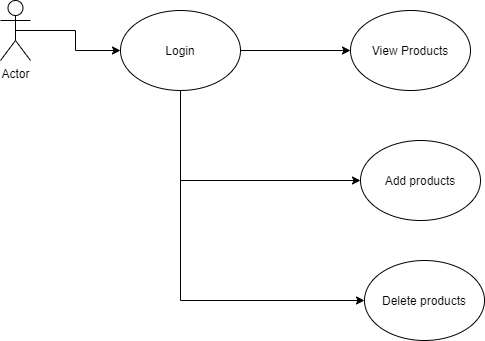

The diagram above was exported from draw.io. Its source (the exported page's mxGraphModel, read from the mxfile embedded in the PNG):
<mxGraphModel dx="1422" dy="713" grid="1" gridSize="10" guides="1" tooltips="1" connect="1" arrows="1" fold="1" page="1" pageScale="1" pageWidth="827" pageHeight="1169" math="0" shadow="0">
  <root>
    <mxCell id="WIyWlLk6GJQsqaUBKTNV-0" />
    <mxCell id="WIyWlLk6GJQsqaUBKTNV-1" parent="WIyWlLk6GJQsqaUBKTNV-0" />
    <mxCell id="IyN32YgqmIa1Us_wDoDG-4" style="edgeStyle=orthogonalEdgeStyle;rounded=0;orthogonalLoop=1;jettySize=auto;html=1;exitX=0.5;exitY=0.5;exitDx=0;exitDy=0;exitPerimeter=0;entryX=0;entryY=0.5;entryDx=0;entryDy=0;" edge="1" parent="WIyWlLk6GJQsqaUBKTNV-1" source="IyN32YgqmIa1Us_wDoDG-0" target="IyN32YgqmIa1Us_wDoDG-3">
      <mxGeometry relative="1" as="geometry" />
    </mxCell>
    <mxCell id="IyN32YgqmIa1Us_wDoDG-0" value="Actor" style="shape=umlActor;verticalLabelPosition=bottom;verticalAlign=top;html=1;outlineConnect=0;" vertex="1" parent="WIyWlLk6GJQsqaUBKTNV-1">
      <mxGeometry x="50" y="20" width="30" height="60" as="geometry" />
    </mxCell>
    <mxCell id="IyN32YgqmIa1Us_wDoDG-6" style="edgeStyle=orthogonalEdgeStyle;rounded=0;orthogonalLoop=1;jettySize=auto;html=1;exitX=1;exitY=0.5;exitDx=0;exitDy=0;entryX=0;entryY=0.5;entryDx=0;entryDy=0;" edge="1" parent="WIyWlLk6GJQsqaUBKTNV-1" source="IyN32YgqmIa1Us_wDoDG-3" target="IyN32YgqmIa1Us_wDoDG-5">
      <mxGeometry relative="1" as="geometry" />
    </mxCell>
    <mxCell id="IyN32YgqmIa1Us_wDoDG-7" style="edgeStyle=orthogonalEdgeStyle;rounded=0;orthogonalLoop=1;jettySize=auto;html=1;exitX=0.5;exitY=1;exitDx=0;exitDy=0;entryX=0;entryY=0.5;entryDx=0;entryDy=0;" edge="1" parent="WIyWlLk6GJQsqaUBKTNV-1" source="IyN32YgqmIa1Us_wDoDG-3" target="IyN32YgqmIa1Us_wDoDG-8">
      <mxGeometry relative="1" as="geometry">
        <mxPoint x="360" y="220" as="targetPoint" />
      </mxGeometry>
    </mxCell>
    <mxCell id="IyN32YgqmIa1Us_wDoDG-11" style="edgeStyle=orthogonalEdgeStyle;rounded=0;orthogonalLoop=1;jettySize=auto;html=1;exitX=0.5;exitY=1;exitDx=0;exitDy=0;entryX=0;entryY=0.5;entryDx=0;entryDy=0;" edge="1" parent="WIyWlLk6GJQsqaUBKTNV-1" source="IyN32YgqmIa1Us_wDoDG-3" target="IyN32YgqmIa1Us_wDoDG-9">
      <mxGeometry relative="1" as="geometry" />
    </mxCell>
    <mxCell id="IyN32YgqmIa1Us_wDoDG-3" value="Login" style="ellipse;whiteSpace=wrap;html=1;" vertex="1" parent="WIyWlLk6GJQsqaUBKTNV-1">
      <mxGeometry x="170" y="30" width="120" height="80" as="geometry" />
    </mxCell>
    <mxCell id="IyN32YgqmIa1Us_wDoDG-5" value="View Products" style="ellipse;whiteSpace=wrap;html=1;" vertex="1" parent="WIyWlLk6GJQsqaUBKTNV-1">
      <mxGeometry x="400" y="30" width="120" height="80" as="geometry" />
    </mxCell>
    <mxCell id="IyN32YgqmIa1Us_wDoDG-8" value="Add products" style="ellipse;whiteSpace=wrap;html=1;" vertex="1" parent="WIyWlLk6GJQsqaUBKTNV-1">
      <mxGeometry x="410" y="160" width="120" height="80" as="geometry" />
    </mxCell>
    <mxCell id="IyN32YgqmIa1Us_wDoDG-9" value="Delete products" style="ellipse;whiteSpace=wrap;html=1;" vertex="1" parent="WIyWlLk6GJQsqaUBKTNV-1">
      <mxGeometry x="414" y="280" width="120" height="80" as="geometry" />
    </mxCell>
  </root>
</mxGraphModel>